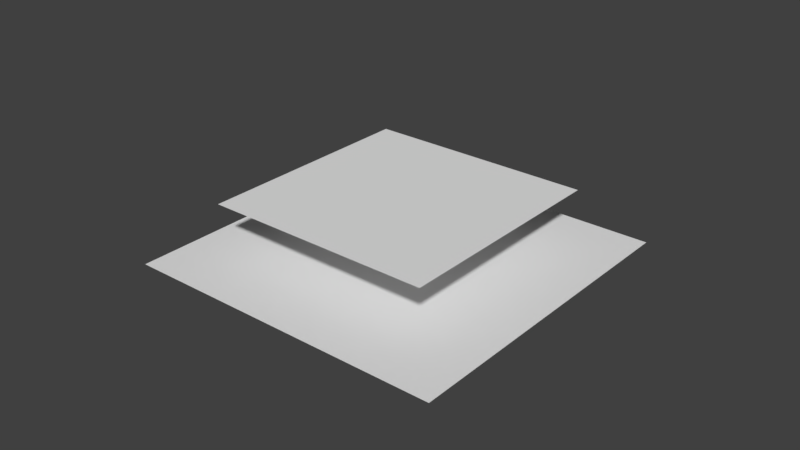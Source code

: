# Source: Effects.blend  (saved by Blender 2.78.0; exported with 4.5.12 LTS)
import bpy
from mathutils import Matrix  # noqa: F401  (used for matrix-valued properties, if any)

bpy.ops.wm.read_factory_settings(use_empty=True)
scene = bpy.context.scene
scene.name = 'Scene'

# ---- collections
col_collection_1 = bpy.data.collections.new('Collection 1'); scene.collection.children.link(col_collection_1)
col_collection_2 = bpy.data.collections.new('Collection 2'); scene.collection.children.link(col_collection_2)

# ---- world
world_world = bpy.data.worlds.new('World'); scene.world = world_world
world_world.color = (0.05088, 0.05088, 0.05088)
world_world.use_sun_shadow = False
world_world.sun_shadow_jitter_overblur = 0.0
world_world.cycles.sampling_method = 'MANUAL'

# ---- meshes
me_planes = bpy.data.meshes.new('Planes')
me_planes.from_pydata([(-1.0, -1.0, 0.0), (1.0, -1.0, 0.0), (-1.0, 1.0, 0.0), (1.0, 1.0, 0.0), (-0.7, -0.7, 0.35), (0.7, -0.7, 0.35), (-0.7, 0.7, 0.35), (0.7, 0.7, 0.35)], [], [(0, 1, 3, 2), (4, 5, 7, 6)])
me_planes.polygons.foreach_set('use_smooth', [True] * 2)
_uv = me_planes.uv_layers.new(name='UVMap')
_uv.uv.foreach_set('vector', [0.0001, 9.998e-05, 0.9999, 9.998e-05, 0.9999, 0.9999, 9.998e-05, 0.9999, 0.0001001, 9.998e-05, 0.9999, 9.998e-05, 0.9999, 0.9999, 9.998e-05, 0.9999])
me_planes.use_remesh_preserve_volume = False
me_planes.use_remesh_preserve_attributes = False
me_planes.use_mirror_vertex_groups = False
me_planes.update()
arm_armature = bpy.data.armatures.new('Armature')  # bones are not reproduced

# ---- objects
ob_planes = bpy.data.objects.new('Planes', me_planes)
ob_doublequadanimation = bpy.data.objects.new('DoubleQuadAnimation', arm_armature)

# ---- transforms, parenting, visibility, modifiers, constraints
ob_planes.parent = ob_doublequadanimation
ob_planes.location = (0.0, -0.005507, 0.0)
ob_planes.lineart.crease_threshold = 0.0
_vg = ob_planes.vertex_groups.new(name='LowerGroup')
_vg.add([0, 1, 2, 3], 1.0, 'REPLACE')
_vg = ob_planes.vertex_groups.new(name='UpperGroup')
_vg.add([4, 5, 6, 7], 1.0, 'REPLACE')
_vg = ob_planes.vertex_groups.new(name='LowerBone')
_vg.add([0, 1, 2, 3], 1.0, 'REPLACE')
_vg = ob_planes.vertex_groups.new(name='UpperBone')
_vg.add([4, 5, 6, 7], 1.0, 'REPLACE')
_m = ob_planes.modifiers.new('Armature', 'ARMATURE')
_m.object = ob_doublequadanimation
ob_doublequadanimation.location = (0.0, 0.0, 0.0)
ob_doublequadanimation.show_in_front = True
ob_doublequadanimation.lineart.crease_threshold = 0.0

# ---- collection membership
col_collection_1.objects.link(ob_planes)
col_collection_2.objects.link(ob_doublequadanimation)

# ---- scene / render settings (as saved in the file)
scene.frame_start = 0; scene.frame_end = 40; scene.frame_set(33)
scene.render.engine = 'BLENDER_EEVEE_NEXT'
scene.render.resolution_percentage = 50
scene.render.dither_intensity = 0.0
scene.cycles.use_denoising = False
scene.cycles.samples = 128
scene.cycles.sampling_pattern = 'TABULATED_SOBOL'
scene.cycles.light_sampling_threshold = 0.0
scene.cycles.use_adaptive_sampling = False
scene.cycles.use_light_tree = False
scene.cycles.blur_glossy = 0.0
scene.cycles.sample_clamp_indirect = 0.0
scene.view_settings.view_transform = 'Standard'
bpy.context.view_layer.update()

# ---- added for rendering (the .blend has no active camera and no usable light): camera, sun
cam_auto = bpy.data.cameras.new('AutoCamera')
cam_auto.lens = 50.0
cam_auto.sensor_width = 36.0
cam_auto.clip_end = 1000.0
ob_auto_camera = bpy.data.objects.new('AutoCamera', cam_auto)
scene.collection.objects.link(ob_auto_camera)
ob_auto_camera.location = (3.51313, -4.22412, 2.98946)
ob_auto_camera.rotation_euler = (1.09748, -7.21219e-08, 0.694738)
scene.camera = ob_auto_camera
light_auto_sun = bpy.data.lights.new('AutoSun', 'SUN')
light_auto_sun.energy = 3.0
light_auto_sun.angle = 0.0523599
ob_auto_sun = bpy.data.objects.new('AutoSun', light_auto_sun)
scene.collection.objects.link(ob_auto_sun)
ob_auto_sun.rotation_euler = (0.872665, 0.174533, 0.523599)
bpy.context.view_layer.update()
